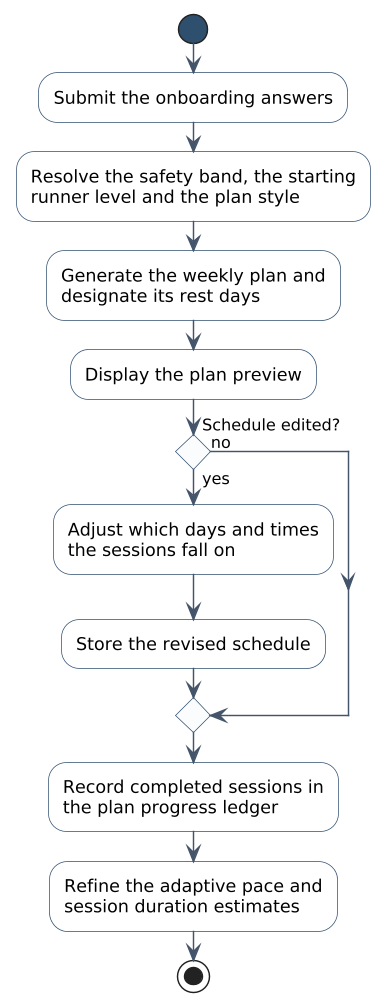

The diagram above was rendered by PlantUML. Its source (embedded in the PNG):
@startuml figure-2-10-f3-activity
skinparamlocked dpi 140
' Figure 2.10 - F3 activity diagram
' Runiac Final Project Document (FYP-26-S2-38), Chapter 2
skinparam backgroundColor White
skinparam shadowing false
skinparam defaultFontName "Segoe UI"
skinparam ArrowColor #44546A
skinparam ArrowFontSize 11
skinparam activity {
  BackgroundColor White
  BorderColor #2F4F6F
  FontSize 12
  DiamondBackgroundColor #FBFCFD
  DiamondBorderColor #2F4F6F
  DiamondFontSize 11
  StartColor #2F4F6F
  EndColor #2F4F6F
  BarColor #2F4F6F
}
skinparam conditionStyle diamond

start
:Submit the onboarding answers;
:Resolve the safety band, the starting
runner level and the plan style;
:Generate the weekly plan and
designate its rest days;
:Display the plan preview;
if (Schedule edited?) then (yes)
  :Adjust which days and times
  the sessions fall on;
  :Store the revised schedule;
else (no)
endif
:Record completed sessions in
the plan progress ledger;
:Refine the adaptive pace and
session duration estimates;
stop
@enduml